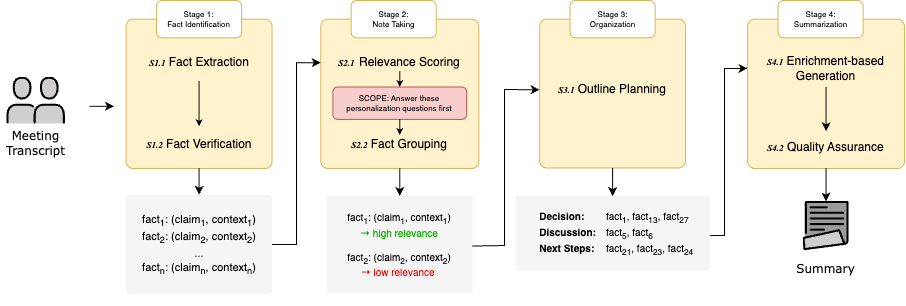

The diagram above was exported from draw.io. Its source (the exported page's mxGraphModel, read from the mxfile embedded in the PNG):
<mxGraphModel dx="1673" dy="672" grid="1" gridSize="10" guides="1" tooltips="1" connect="1" arrows="1" fold="1" page="1" pageScale="1" pageWidth="1169" pageHeight="827" math="0" shadow="0">
  <root>
    <mxCell id="0" />
    <mxCell id="1" parent="0" />
    <mxCell id="EZLeTmv1aTSMpw2PBjJ7-20" value="" style="group" vertex="1" connectable="0" parent="1">
      <mxGeometry x="180" y="175" width="900" height="305" as="geometry" />
    </mxCell>
    <mxCell id="U0VDHkGWju8oqf4RfOax-1" value="" style="shape=image;verticalLabelPosition=bottom;labelBackgroundColor=default;verticalAlign=top;aspect=fixed;imageAspect=0;editableCssRules=.*;image=data:image/svg+xml,(base64 omitted: 2136 chars);" parent="EZLeTmv1aTSMpw2PBjJ7-20" vertex="1">
      <mxGeometry x="2.4324324324324325" y="76.56122448979593" width="58.515416825275985" height="48.066235249333836" as="geometry" />
    </mxCell>
    <mxCell id="U0VDHkGWju8oqf4RfOax-2" value="Meeting Transcript" style="text;html=1;align=center;verticalAlign=middle;whiteSpace=wrap;rounded=0;fontFamily=Verdana;" parent="EZLeTmv1aTSMpw2PBjJ7-20" vertex="1">
      <mxGeometry x="-4.8" y="124.6261224489796" width="72.97297297297297" height="37.3469387755102" as="geometry" />
    </mxCell>
    <mxCell id="U0VDHkGWju8oqf4RfOax-3" value="" style="rounded=1;whiteSpace=wrap;html=1;arcSize=5;fillColor=#fff2cc;strokeColor=#d6b656;" parent="EZLeTmv1aTSMpw2PBjJ7-20" vertex="1">
      <mxGeometry x="121.62162162162163" y="18.6734693877551" width="145.94594594594594" height="149.3877551020408" as="geometry" />
    </mxCell>
    <mxCell id="U0VDHkGWju8oqf4RfOax-4" value="" style="endArrow=classic;html=1;rounded=0;" parent="EZLeTmv1aTSMpw2PBjJ7-20" edge="1">
      <mxGeometry width="50" height="50" relative="1" as="geometry">
        <mxPoint x="85.13513513513513" y="105.81632653061224" as="sourcePoint" />
        <mxPoint x="109.45945945945947" y="105.81632653061224" as="targetPoint" />
      </mxGeometry>
    </mxCell>
    <mxCell id="U0VDHkGWju8oqf4RfOax-5" value="Stage 1: &lt;br&gt;Fact Identification" style="text;html=1;align=center;verticalAlign=middle;whiteSpace=wrap;rounded=1;fillColor=default;fontSize=8;arcSize=15;strokeColor=#d6b656;" parent="EZLeTmv1aTSMpw2PBjJ7-20" vertex="1">
      <mxGeometry x="152.02702702702703" width="85.13513513513513" height="37.3469387755102" as="geometry" />
    </mxCell>
    <mxCell id="U0VDHkGWju8oqf4RfOax-6" value="&lt;b&gt;&lt;i&gt;&lt;font style=&quot;font-size: 9px;&quot; face=&quot;Times New Roman&quot;&gt;S1.1&lt;/font&gt;&lt;/i&gt;&lt;/b&gt; Fact Extraction" style="rounded=1;whiteSpace=wrap;html=1;fillColor=none;strokeColor=none;align=center;" parent="EZLeTmv1aTSMpw2PBjJ7-20" vertex="1">
      <mxGeometry x="121.62162162162163" y="43.57142857142858" width="145.94594594594594" height="37.3469387755102" as="geometry" />
    </mxCell>
    <mxCell id="U0VDHkGWju8oqf4RfOax-7" value="&lt;b&gt;&lt;font face=&quot;Times New Roman&quot; style=&quot;font-size: 9px;&quot;&gt;&lt;i&gt;S1.2&lt;/i&gt;&lt;/font&gt;&lt;/b&gt; Fact Verification" style="rounded=1;whiteSpace=wrap;html=1;fillColor=none;strokeColor=none;" parent="EZLeTmv1aTSMpw2PBjJ7-20" vertex="1">
      <mxGeometry x="121.62162162162163" y="125.73469387755102" width="145.94594594594594" height="37.3469387755102" as="geometry" />
    </mxCell>
    <mxCell id="U0VDHkGWju8oqf4RfOax-8" value="" style="endArrow=classic;html=1;rounded=0;exitX=0.5;exitY=1;exitDx=0;exitDy=0;entryX=0.5;entryY=0;entryDx=0;entryDy=0;fontSize=5;endSize=4;startSize=4;" parent="EZLeTmv1aTSMpw2PBjJ7-20" source="U0VDHkGWju8oqf4RfOax-6" target="U0VDHkGWju8oqf4RfOax-7" edge="1">
      <mxGeometry width="50" height="50" relative="1" as="geometry">
        <mxPoint x="145.94594594594594" y="168.06122448979593" as="sourcePoint" />
        <mxPoint x="206.75675675675677" y="105.81632653061224" as="targetPoint" />
      </mxGeometry>
    </mxCell>
    <mxCell id="U0VDHkGWju8oqf4RfOax-9" value="" style="rounded=1;whiteSpace=wrap;html=1;arcSize=5;fillColor=#fff2cc;strokeColor=#d6b656;" parent="EZLeTmv1aTSMpw2PBjJ7-20" vertex="1">
      <mxGeometry x="316.2162162162162" y="18.6734693877551" width="158.1081081081081" height="149.3877551020408" as="geometry" />
    </mxCell>
    <mxCell id="U0VDHkGWju8oqf4RfOax-10" value="" style="rounded=1;whiteSpace=wrap;html=1;arcSize=5;fillColor=#fff2cc;strokeColor=#d6b656;" parent="EZLeTmv1aTSMpw2PBjJ7-20" vertex="1">
      <mxGeometry x="535.1351351351351" y="18.6734693877551" width="145.94594594594594" height="148.76530612244898" as="geometry" />
    </mxCell>
    <mxCell id="U0VDHkGWju8oqf4RfOax-11" value="" style="rounded=1;whiteSpace=wrap;html=1;arcSize=5;fillColor=#fff2cc;strokeColor=#d6b656;" parent="EZLeTmv1aTSMpw2PBjJ7-20" vertex="1">
      <mxGeometry x="743.1081081081081" y="18.6734693877551" width="156.8918918918919" height="149.3877551020408" as="geometry" />
    </mxCell>
    <mxCell id="U0VDHkGWju8oqf4RfOax-13" value="&lt;b&gt;&lt;i&gt;&lt;font style=&quot;font-size: 9px;&quot; face=&quot;Times New Roman&quot;&gt;S2.1&amp;nbsp;&amp;nbsp;&lt;/font&gt;&lt;/i&gt;&lt;/b&gt;Relevance Scoring" style="rounded=1;whiteSpace=wrap;html=1;fillColor=none;strokeColor=none;" parent="EZLeTmv1aTSMpw2PBjJ7-20" vertex="1">
      <mxGeometry x="316.2162162162162" y="53.84183673469388" width="158.1081081081081" height="16.80612244897959" as="geometry" />
    </mxCell>
    <mxCell id="U0VDHkGWju8oqf4RfOax-14" value="&lt;b&gt;&lt;i&gt;&lt;font style=&quot;font-size: 9px;&quot; face=&quot;Times New Roman&quot;&gt;S3.1&lt;/font&gt;&lt;/i&gt;&lt;/b&gt; Outline Planning" style="rounded=1;whiteSpace=wrap;html=1;fillColor=none;strokeColor=none;" parent="EZLeTmv1aTSMpw2PBjJ7-20" vertex="1">
      <mxGeometry x="535.1351351351351" y="70.64795918367348" width="145.94594594594594" height="37.3469387755102" as="geometry" />
    </mxCell>
    <mxCell id="U0VDHkGWju8oqf4RfOax-15" value="&lt;b&gt;&lt;i&gt;&lt;font style=&quot;font-size: 9px;&quot; face=&quot;Times New Roman&quot;&gt;S2.2&lt;/font&gt;&lt;/i&gt;&lt;/b&gt; Fact Grouping" style="rounded=1;whiteSpace=wrap;html=1;fillColor=none;strokeColor=none;" parent="EZLeTmv1aTSMpw2PBjJ7-20" vertex="1">
      <mxGeometry x="316.2162162162162" y="134.44897959183672" width="158.1081081081081" height="19.918367346938776" as="geometry" />
    </mxCell>
    <mxCell id="U0VDHkGWju8oqf4RfOax-16" value="&lt;b&gt;&lt;i&gt;&lt;font style=&quot;font-size: 9px;&quot; face=&quot;Times New Roman&quot;&gt;S4.1&lt;/font&gt;&lt;/i&gt;&lt;/b&gt; Enrichment-based Generation" style="rounded=1;whiteSpace=wrap;html=1;fillColor=none;strokeColor=none;" parent="EZLeTmv1aTSMpw2PBjJ7-20" vertex="1">
      <mxGeometry x="743.1081081081081" y="49.173469387755105" width="156.8918918918919" height="37.3469387755102" as="geometry" />
    </mxCell>
    <mxCell id="U0VDHkGWju8oqf4RfOax-17" value="&lt;b&gt;&lt;i&gt;&lt;font style=&quot;font-size: 9px;&quot; face=&quot;Times New Roman&quot;&gt;S4.2&lt;/font&gt;&lt;/i&gt;&lt;/b&gt; Quality Assurance" style="rounded=1;whiteSpace=wrap;html=1;fillColor=none;strokeColor=none;" parent="EZLeTmv1aTSMpw2PBjJ7-20" vertex="1">
      <mxGeometry x="743.1081081081081" y="130.7142857142857" width="156.8918918918919" height="32.36734693877551" as="geometry" />
    </mxCell>
    <mxCell id="U0VDHkGWju8oqf4RfOax-20" value="" style="endArrow=classic;html=1;rounded=0;entryX=0.5;entryY=0;entryDx=0;entryDy=0;" parent="EZLeTmv1aTSMpw2PBjJ7-20" edge="1" target="U0VDHkGWju8oqf4RfOax-25">
      <mxGeometry width="50" height="50" relative="1" as="geometry">
        <mxPoint x="194.59459459459458" y="168.06122448979593" as="sourcePoint" />
        <mxPoint x="304.05405405405406" y="105.81632653061224" as="targetPoint" />
      </mxGeometry>
    </mxCell>
    <mxCell id="U0VDHkGWju8oqf4RfOax-22" value="" style="endArrow=classic;html=1;rounded=0;entryX=0.5;entryY=0;entryDx=0;entryDy=0;exitX=0.5;exitY=1;exitDx=0;exitDy=0;" parent="EZLeTmv1aTSMpw2PBjJ7-20" edge="1" target="U0VDHkGWju8oqf4RfOax-17" source="U0VDHkGWju8oqf4RfOax-16">
      <mxGeometry width="50" height="50" relative="1" as="geometry">
        <mxPoint x="702.972972972973" y="105.40551020408166" as="sourcePoint" />
        <mxPoint x="727.2972972972973" y="105.40551020408166" as="targetPoint" />
      </mxGeometry>
    </mxCell>
    <mxCell id="U0VDHkGWju8oqf4RfOax-23" value="" style="shape=image;verticalLabelPosition=bottom;labelBackgroundColor=default;verticalAlign=top;aspect=fixed;imageAspect=0;editableCssRules=.*;image=data:image/svg+xml,(base64 omitted: 3188 chars);" parent="EZLeTmv1aTSMpw2PBjJ7-20" vertex="1">
      <mxGeometry x="798.5672972972973" y="201.05102040816325" width="45.976398934145415" height="49.111153406928054" as="geometry" />
    </mxCell>
    <mxCell id="U0VDHkGWju8oqf4RfOax-24" value="" style="endArrow=classic;html=1;rounded=0;entryX=0.5;entryY=0;entryDx=0;entryDy=0;exitX=0.5;exitY=1;exitDx=0;exitDy=0;" parent="EZLeTmv1aTSMpw2PBjJ7-20" edge="1" target="U0VDHkGWju8oqf4RfOax-23" source="U0VDHkGWju8oqf4RfOax-11">
      <mxGeometry width="50" height="50" relative="1" as="geometry">
        <mxPoint x="816.081081081081" y="180.51020408163265" as="sourcePoint" />
        <mxPoint x="852.5675675675676" y="168.06122448979593" as="targetPoint" />
      </mxGeometry>
    </mxCell>
    <mxCell id="U0VDHkGWju8oqf4RfOax-25" value="&lt;font style=&quot;font-size: 11px;&quot;&gt;&lt;span style=&quot;background-color: transparent; color: light-dark(rgb(0, 0, 0), rgb(255, 255, 255));&quot;&gt;fact&lt;sub style=&quot;&quot;&gt;1&lt;/sub&gt;: (claim&lt;sub style=&quot;&quot;&gt;1&lt;/sub&gt;,&amp;nbsp;&lt;/span&gt;&lt;span style=&quot;background-color: transparent; color: light-dark(rgb(0, 0, 0), rgb(255, 255, 255));&quot;&gt;context&lt;sub&gt;1&lt;/sub&gt;)&lt;/span&gt;&lt;/font&gt;&lt;div&gt;&lt;font style=&quot;font-size: 11px;&quot;&gt;&lt;span style=&quot;background-color: transparent; color: light-dark(rgb(0, 0, 0), rgb(255, 255, 255));&quot;&gt;fact&lt;sub&gt;2&lt;/sub&gt;: (claim&lt;sub&gt;2&lt;/sub&gt;,&amp;nbsp;&lt;/span&gt;&lt;span style=&quot;background-color: transparent; color: light-dark(rgb(0, 0, 0), rgb(255, 255, 255));&quot;&gt;context&lt;sub&gt;2&lt;/sub&gt;&lt;/span&gt;&lt;span style=&quot;background-color: transparent; color: light-dark(rgb(0, 0, 0), rgb(255, 255, 255));&quot;&gt;)&lt;/span&gt;&lt;/font&gt;&lt;/div&gt;&lt;div&gt;&lt;span style=&quot;background-color: transparent; color: light-dark(rgb(51, 51, 51), rgb(193, 193, 193));&quot;&gt;&lt;font style=&quot;font-size: 11px;&quot;&gt;...&lt;/font&gt;&lt;/span&gt;&lt;/div&gt;&lt;div&gt;&lt;font style=&quot;font-size: 11px;&quot;&gt;&lt;span style=&quot;background-color: transparent; color: light-dark(rgb(0, 0, 0), rgb(255, 255, 255));&quot;&gt;fact&lt;sub&gt;n&lt;/sub&gt;: (claim&lt;sub&gt;n&lt;/sub&gt;,&amp;nbsp;&lt;/span&gt;&lt;span style=&quot;background-color: transparent; color: light-dark(rgb(0, 0, 0), rgb(255, 255, 255));&quot;&gt;context&lt;sub&gt;n&lt;/sub&gt;&lt;/span&gt;&lt;span style=&quot;background-color: transparent; color: light-dark(rgb(0, 0, 0), rgb(255, 255, 255));&quot;&gt;)&lt;/span&gt;&lt;/font&gt;&lt;/div&gt;" style="text;html=1;whiteSpace=wrap;overflow=hidden;rounded=1;spacing=2;fillColor=#f5f5f5;fontColor=#333333;strokeColor=none;arcSize=4;align=center;verticalAlign=middle;" parent="EZLeTmv1aTSMpw2PBjJ7-20" vertex="1">
      <mxGeometry x="121.62162162162163" y="194.2291836734694" width="145.94594594594594" height="99.59183673469387" as="geometry" />
    </mxCell>
    <mxCell id="U0VDHkGWju8oqf4RfOax-26" value="&lt;font&gt;&lt;span style=&quot;background-color: transparent; color: light-dark(rgb(0, 0, 0), rgb(255, 255, 255));&quot;&gt;fact&lt;sub&gt;1&lt;/sub&gt;: (claim&lt;sub&gt;1&lt;/sub&gt;,&amp;nbsp;&lt;/span&gt;&lt;span style=&quot;background-color: transparent; color: light-dark(rgb(0, 0, 0), rgb(255, 255, 255));&quot;&gt;context&lt;sub&gt;1&lt;/sub&gt;)&lt;/span&gt;&lt;/font&gt;&lt;div&gt;&lt;span style=&quot;background-color: transparent;&quot;&gt;&lt;font color=&quot;#0cb300&quot;&gt;→&lt;/font&gt;&lt;/span&gt;&lt;span style=&quot;color: light-dark(rgb(12, 179, 0), rgb(237, 237, 237)); background-color: transparent;&quot;&gt;&amp;nbsp;high relevance&lt;/span&gt;&lt;/div&gt;&lt;div&gt;&lt;div&gt;&lt;span style=&quot;background-color: transparent; color: light-dark(rgb(0, 0, 0), rgb(255, 255, 255));&quot;&gt;&lt;br&gt;&lt;/span&gt;&lt;/div&gt;&lt;div&gt;&lt;span style=&quot;background-color: transparent; color: light-dark(rgb(0, 0, 0), rgb(255, 255, 255));&quot;&gt;fact&lt;sub&gt;2&lt;/sub&gt;: (claim&lt;sub&gt;2&lt;/sub&gt;,&amp;nbsp;&lt;/span&gt;&lt;span style=&quot;background-color: transparent; color: light-dark(rgb(0, 0, 0), rgb(255, 255, 255));&quot;&gt;context&lt;sub&gt;2&lt;/sub&gt;)&lt;/span&gt;&lt;/div&gt;&lt;span style=&quot;background-color: transparent;&quot;&gt;&lt;font color=&quot;#eb0000&quot;&gt;→&lt;/font&gt;&lt;/span&gt;&lt;font style=&quot;background-color: transparent; color: light-dark(rgb(235, 0, 0), rgb(237, 237, 237));&quot;&gt;&lt;span style=&quot;background-color: transparent;&quot;&gt;&amp;nbsp;low relevance&lt;/span&gt;&lt;/font&gt;&lt;span style=&quot;background-color: transparent; color: light-dark(rgb(0, 0, 0), rgb(255, 255, 255));&quot;&gt;&amp;nbsp;&lt;/span&gt;&lt;/div&gt;" style="text;html=1;whiteSpace=wrap;overflow=hidden;rounded=1;spacing=2;fillColor=#f5f5f5;fontColor=#333333;strokeColor=none;glass=0;arcSize=2;align=center;textDirection=ltr;fontSize=10;verticalAlign=middle;" parent="EZLeTmv1aTSMpw2PBjJ7-20" vertex="1">
      <mxGeometry x="322.3" y="195.51000000000002" width="145.95" height="97.04" as="geometry" />
    </mxCell>
    <mxCell id="U0VDHkGWju8oqf4RfOax-27" value="&lt;font style=&quot;color: rgb(0, 0, 0);&quot;&gt;&lt;b&gt;&lt;font&gt;&lt;span style=&quot;white-space: pre;&quot;&gt;&#09;&lt;/span&gt;Decision:&lt;/font&gt;&lt;span&gt;&amp;nbsp;&lt;span style=&quot;white-space: pre;&quot;&gt;&#09;&lt;/span&gt;&lt;/span&gt;&lt;/b&gt;&lt;/font&gt;&lt;font style=&quot;background-color: transparent; color: rgb(0, 0, 0);&quot;&gt;&lt;span style=&quot;text-align: center;&quot;&gt;fact&lt;/span&gt;&lt;sub style=&quot;text-align: center;&quot;&gt;1&lt;/sub&gt;,&amp;nbsp;&lt;/font&gt;&lt;span style=&quot;background-color: transparent; color: light-dark(rgb(0, 0, 0), rgb(237, 237, 237)); text-align: center;&quot;&gt;fact&lt;/span&gt;&lt;sub style=&quot;background-color: transparent; color: light-dark(rgb(0, 0, 0), rgb(237, 237, 237)); text-align: center;&quot;&gt;&lt;font&gt;13&lt;/font&gt;&lt;/sub&gt;&lt;font style=&quot;background-color: transparent; color: rgb(0, 0, 0);&quot;&gt;,&amp;nbsp;&lt;/font&gt;&lt;span style=&quot;background-color: transparent; color: light-dark(rgb(0, 0, 0), rgb(237, 237, 237)); text-align: center;&quot;&gt;fact&lt;/span&gt;&lt;span style=&quot;background-color: transparent; color: light-dark(rgb(0, 0, 0), rgb(237, 237, 237)); text-align: center;&quot;&gt;&lt;sub&gt;27&lt;/sub&gt;&lt;/span&gt;&lt;div&gt;&lt;div&gt;&lt;div&gt;&lt;span style=&quot;color: light-dark(rgb(0, 0, 0), rgb(237, 237, 237)); background-color: transparent;&quot;&gt;&lt;b&gt;&lt;span style=&quot;white-space: pre;&quot;&gt;&#09;&lt;/span&gt;Discussion:&lt;/b&gt;&amp;nbsp;&amp;nbsp;&lt;span style=&quot;white-space: pre;&quot;&gt;&#09;&lt;/span&gt;&lt;/span&gt;&lt;span style=&quot;background-color: transparent; color: rgb(0, 0, 0); text-align: center;&quot;&gt;fact&lt;/span&gt;&lt;sub style=&quot;background-color: transparent; color: rgb(0, 0, 0); text-align: center;&quot;&gt;&lt;font&gt;5&lt;/font&gt;&lt;/sub&gt;&lt;span style=&quot;background-color: transparent; color: rgb(0, 0, 0); text-align: center;&quot;&gt;, fact&lt;/span&gt;&lt;sub style=&quot;background-color: transparent; color: rgb(0, 0, 0); text-align: center;&quot;&gt;&lt;font&gt;6&lt;/font&gt;&lt;/sub&gt;&lt;/div&gt;&lt;div&gt;&lt;div&gt;&lt;font style=&quot;color: rgb(0, 0, 0);&quot;&gt;&lt;b&gt;&lt;font&gt;&lt;span style=&quot;white-space: pre;&quot;&gt;&#09;&lt;/span&gt;Next Steps:&lt;/font&gt;&lt;span&gt;&amp;nbsp; &amp;nbsp;&lt;span style=&quot;white-space: pre;&quot;&gt;&#09;&lt;/span&gt;&lt;/span&gt;&lt;/b&gt;&lt;/font&gt;&lt;span style=&quot;color: light-dark(rgb(0, 0, 0), rgb(237, 237, 237)); background-color: transparent;&quot;&gt;fact&lt;/span&gt;&lt;sub style=&quot;color: light-dark(rgb(0, 0, 0), rgb(237, 237, 237)); background-color: transparent;&quot;&gt;&lt;font&gt;21&lt;/font&gt;&lt;/sub&gt;&lt;span style=&quot;color: light-dark(rgb(0, 0, 0), rgb(237, 237, 237)); background-color: transparent;&quot;&gt;, fact&lt;/span&gt;&lt;sub style=&quot;color: light-dark(rgb(0, 0, 0), rgb(237, 237, 237)); background-color: transparent;&quot;&gt;&lt;font&gt;23&lt;/font&gt;&lt;/sub&gt;&lt;span style=&quot;color: light-dark(rgb(0, 0, 0), rgb(237, 237, 237)); background-color: transparent;&quot;&gt;, fact&lt;/span&gt;&lt;sub style=&quot;color: light-dark(rgb(0, 0, 0), rgb(237, 237, 237)); background-color: transparent;&quot;&gt;&lt;font&gt;24&lt;/font&gt;&lt;/sub&gt;&lt;span style=&quot;color: light-dark(rgb(0, 0, 0), rgb(237, 237, 237)); background-color: transparent;&quot;&gt;&amp;nbsp;&lt;/span&gt;&lt;/div&gt;&lt;/div&gt;&lt;/div&gt;&lt;/div&gt;" style="text;html=1;whiteSpace=wrap;overflow=hidden;rounded=1;spacing=2;fillColor=#f5f5f5;fontColor=#333333;strokeColor=none;arcSize=4;fontSize=10;verticalAlign=middle;" parent="EZLeTmv1aTSMpw2PBjJ7-20" vertex="1">
      <mxGeometry x="510.81081081081084" y="195.5091836734694" width="194.59459459459458" height="74.6938775510204" as="geometry" />
    </mxCell>
    <mxCell id="EZLeTmv1aTSMpw2PBjJ7-3" value="" style="endArrow=classic;html=1;rounded=0;entryX=0;entryY=0.5;entryDx=0;entryDy=0;exitX=1;exitY=0.5;exitDx=0;exitDy=0;" edge="1" parent="EZLeTmv1aTSMpw2PBjJ7-20" source="U0VDHkGWju8oqf4RfOax-25" target="U0VDHkGWju8oqf4RfOax-13">
      <mxGeometry width="50" height="50" relative="1" as="geometry">
        <mxPoint x="279.72972972972974" y="285.0816326530612" as="sourcePoint" />
        <mxPoint x="279.72972972972974" y="309.9795918367347" as="targetPoint" />
        <Array as="points">
          <mxPoint x="292" y="244" />
          <mxPoint x="291.8918918918919" y="62.24489795918367" />
        </Array>
      </mxGeometry>
    </mxCell>
    <mxCell id="EZLeTmv1aTSMpw2PBjJ7-4" value="" style="endArrow=classic;html=1;rounded=0;exitX=0.5;exitY=1;exitDx=0;exitDy=0;" edge="1" parent="EZLeTmv1aTSMpw2PBjJ7-20" source="U0VDHkGWju8oqf4RfOax-9" target="U0VDHkGWju8oqf4RfOax-26">
      <mxGeometry width="50" height="50" relative="1" as="geometry">
        <mxPoint x="389.18918918918916" y="168.06122448979593" as="sourcePoint" />
        <mxPoint x="206.75675675675677" y="205.40816326530611" as="targetPoint" />
      </mxGeometry>
    </mxCell>
    <mxCell id="EZLeTmv1aTSMpw2PBjJ7-7" value="Stage 2:&lt;br&gt;Note Taking" style="text;html=1;align=center;verticalAlign=middle;whiteSpace=wrap;rounded=1;fillColor=default;fontSize=8;arcSize=15;strokeColor=#d6b656;" vertex="1" parent="EZLeTmv1aTSMpw2PBjJ7-20">
      <mxGeometry x="346.6216216216216" width="85.13513513513513" height="37.3469387755102" as="geometry" />
    </mxCell>
    <mxCell id="EZLeTmv1aTSMpw2PBjJ7-8" value="Stage 3:&lt;br&gt;Organization" style="text;html=1;align=center;verticalAlign=middle;whiteSpace=wrap;rounded=1;fillColor=default;fontSize=8;arcSize=15;strokeColor=#d6b656;" vertex="1" parent="EZLeTmv1aTSMpw2PBjJ7-20">
      <mxGeometry x="565.5405405405405" width="85.13513513513513" height="37.3469387755102" as="geometry" />
    </mxCell>
    <mxCell id="EZLeTmv1aTSMpw2PBjJ7-9" value="Stage 4:&lt;br&gt;Summarization" style="text;html=1;align=center;verticalAlign=middle;whiteSpace=wrap;rounded=1;fillColor=default;fontSize=8;arcSize=15;strokeColor=#d6b656;" vertex="1" parent="EZLeTmv1aTSMpw2PBjJ7-20">
      <mxGeometry x="773.5135135135135" width="85.13513513513513" height="37.3469387755102" as="geometry" />
    </mxCell>
    <mxCell id="EZLeTmv1aTSMpw2PBjJ7-10" value="&lt;span style=&quot;font-family: Verdana; font-size: 12px;&quot;&gt;Summary&lt;/span&gt;" style="text;html=1;align=center;verticalAlign=middle;whiteSpace=wrap;rounded=1;fillColor=default;fontSize=8;arcSize=15;" vertex="1" parent="EZLeTmv1aTSMpw2PBjJ7-20">
      <mxGeometry x="778.9864864864865" y="250.16367346938782" width="85.13513513513513" height="37.3469387755102" as="geometry" />
    </mxCell>
    <mxCell id="EZLeTmv1aTSMpw2PBjJ7-12" value="" style="endArrow=classic;html=1;rounded=0;entryX=0;entryY=0.5;entryDx=0;entryDy=0;exitX=0.997;exitY=0.516;exitDx=0;exitDy=0;exitPerimeter=0;" edge="1" parent="EZLeTmv1aTSMpw2PBjJ7-20" source="U0VDHkGWju8oqf4RfOax-26" target="U0VDHkGWju8oqf4RfOax-14">
      <mxGeometry width="50" height="50" relative="1" as="geometry">
        <mxPoint x="474.3243243243243" y="257.0714285714286" as="sourcePoint" />
        <mxPoint x="522.972972972973" y="113.90816326530613" as="targetPoint" />
        <Array as="points">
          <mxPoint x="500" y="245" />
          <mxPoint x="500" y="89" />
        </Array>
      </mxGeometry>
    </mxCell>
    <mxCell id="EZLeTmv1aTSMpw2PBjJ7-13" value="" style="endArrow=classic;html=1;rounded=0;exitX=0.5;exitY=1;exitDx=0;exitDy=0;" edge="1" parent="EZLeTmv1aTSMpw2PBjJ7-20" source="U0VDHkGWju8oqf4RfOax-10" target="U0VDHkGWju8oqf4RfOax-27">
      <mxGeometry width="50" height="50" relative="1" as="geometry">
        <mxPoint x="401.35135135135135" y="180.51020408163265" as="sourcePoint" />
        <mxPoint x="401.35135135135135" y="205.40816326530611" as="targetPoint" />
      </mxGeometry>
    </mxCell>
    <mxCell id="EZLeTmv1aTSMpw2PBjJ7-14" value="" style="endArrow=classic;html=1;rounded=0;entryX=0;entryY=0.5;entryDx=0;entryDy=0;exitX=1;exitY=0.527;exitDx=0;exitDy=0;exitPerimeter=0;" edge="1" parent="EZLeTmv1aTSMpw2PBjJ7-20" source="U0VDHkGWju8oqf4RfOax-27" target="U0VDHkGWju8oqf4RfOax-16">
      <mxGeometry width="50" height="50" relative="1" as="geometry">
        <mxPoint x="668.918918918919" y="248.97959183673467" as="sourcePoint" />
        <mxPoint x="729.7297297297297" y="105.81632653061224" as="targetPoint" />
        <Array as="points">
          <mxPoint x="720" y="235" />
          <mxPoint x="720" y="68" />
        </Array>
      </mxGeometry>
    </mxCell>
    <mxCell id="EZLeTmv1aTSMpw2PBjJ7-15" value="SCOPE: Answer these personalization questions first" style="text;html=1;align=center;verticalAlign=middle;whiteSpace=wrap;rounded=1;fillColor=#f8cecc;fontSize=8;arcSize=15;strokeColor=#b85450;" vertex="1" parent="EZLeTmv1aTSMpw2PBjJ7-20">
      <mxGeometry x="328.3783783783784" y="86.52040816326532" width="133.78378378378378" height="32.36734693877551" as="geometry" />
    </mxCell>
    <mxCell id="EZLeTmv1aTSMpw2PBjJ7-16" value="" style="endArrow=classic;html=1;rounded=0;fontSize=5;endSize=4;startSize=4;exitX=0.5;exitY=1;exitDx=0;exitDy=0;entryX=0.5;entryY=0;entryDx=0;entryDy=0;" edge="1" parent="EZLeTmv1aTSMpw2PBjJ7-20" source="U0VDHkGWju8oqf4RfOax-13" target="EZLeTmv1aTSMpw2PBjJ7-15">
      <mxGeometry width="50" height="50" relative="1" as="geometry">
        <mxPoint x="206.75675675675677" y="93.36734693877551" as="sourcePoint" />
        <mxPoint x="206.75675675675677" y="138.18367346938774" as="targetPoint" />
      </mxGeometry>
    </mxCell>
    <mxCell id="EZLeTmv1aTSMpw2PBjJ7-19" value="" style="endArrow=classic;html=1;rounded=0;fontSize=5;endSize=4;startSize=4;exitX=0.5;exitY=1;exitDx=0;exitDy=0;entryX=0.5;entryY=0;entryDx=0;entryDy=0;" edge="1" parent="EZLeTmv1aTSMpw2PBjJ7-20" source="EZLeTmv1aTSMpw2PBjJ7-15" target="U0VDHkGWju8oqf4RfOax-15">
      <mxGeometry width="50" height="50" relative="1" as="geometry">
        <mxPoint x="407.43243243243245" y="109.55102040816327" as="sourcePoint" />
        <mxPoint x="407.43243243243245" y="125.73469387755102" as="targetPoint" />
      </mxGeometry>
    </mxCell>
  </root>
</mxGraphModel>